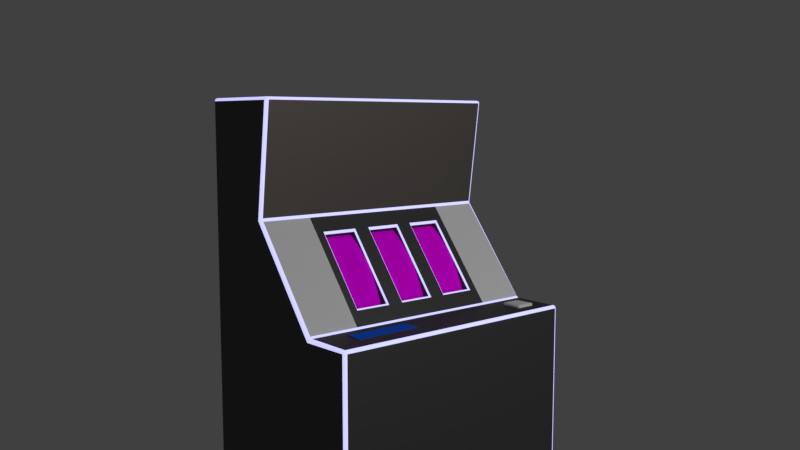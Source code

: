 # Source: scene.blend  (saved by Blender 2.79.0; exported with 4.5.12 LTS)
import bpy
from mathutils import Matrix  # noqa: F401  (used for matrix-valued properties, if any)

bpy.ops.wm.read_factory_settings(use_empty=True)
scene = bpy.context.scene
scene.name = 'Scene'

# ---- collections
col_collection_1 = bpy.data.collections.new('Collection 1'); scene.collection.children.link(col_collection_1)

# ---- images (referenced by path relative to the original .blend; pixels are not part of the script)
import os
ASSET_DIR = os.environ.get("B2B_ASSET_DIR", "")  # directory of the original .blend (textures are referenced by path, not embedded)
HERE = os.path.dirname(os.path.abspath(__file__))  # packed textures are extracted next to this script under _unpacked/

def load_image(name, relpath, width, height, colorspace="sRGB"):
    """Load a texture the original file referenced (path relative to the .blend, or extracted next to this script)."""
    p = next((c for c in (os.path.join(HERE, relpath), os.path.join(ASSET_DIR, relpath)) if relpath and os.path.exists(c)), "")
    if p:
        img = bpy.data.images.load(p, check_existing=True)
        img.name = name
    else:  # same state as the original file: an image datablock whose file is absent (Cycles renders it pink)
        img = bpy.data.images.new(name, width, height)
        img.source = "FILE"
        img.filepath = "//" + (relpath or name)
    img.colorspace_settings.name = colorspace
    return img
img_reelbaked = load_image('reelBaked', '', 1024, 1024, 'sRGB')

# ---- materials (node trees are filled in below, after node groups)
mat_payoutsmaterial = bpy.data.materials.new('PayoutsMaterial')
mat_payoutsmaterial.alpha_threshold = 0.0
mat_payoutsmaterial.roughness = 0.5
mat_bodymaterial = bpy.data.materials.new('BodyMaterial')
mat_bodymaterial.alpha_threshold = 0.0
mat_bodymaterial.roughness = 0.5
mat_edgematerial = bpy.data.materials.new('EdgeMaterial')
mat_edgematerial.alpha_threshold = 0.0
mat_edgematerial.roughness = 0.5
mat_spinbuttonmaterial = bpy.data.materials.new('SpinButtonMaterial')
mat_spinbuttonmaterial.alpha_threshold = 0.0
mat_spinbuttonmaterial.roughness = 0.5
mat_rightbannermaterial = bpy.data.materials.new('RightBannerMaterial')
mat_rightbannermaterial.alpha_threshold = 0.0
mat_rightbannermaterial.roughness = 0.5
mat_leftbannermaterial = bpy.data.materials.new('LeftBannerMaterial')
mat_leftbannermaterial.alpha_threshold = 0.0
mat_leftbannermaterial.roughness = 0.5
mat_balance = bpy.data.materials.new('Balance')
mat_balance.alpha_threshold = 0.0
mat_balance.roughness = 0.5
mat_reelmaterial = bpy.data.materials.new('ReelMaterial')
mat_reelmaterial.alpha_threshold = 0.0
mat_reelmaterial.roughness = 0.5

# ---- material node trees
mat_payoutsmaterial.use_nodes = True; mat_payoutsmaterial.node_tree.nodes.clear()
_N = mat_payoutsmaterial.node_tree.nodes; _L = mat_payoutsmaterial.node_tree.links
n0 = _N.new('ShaderNodeOutputMaterial'); n0.name = 'Material Output'; n0.location = (300, 300)
n1 = _N.new('ShaderNodeMixShader'); n1.name = 'Mix Shader'; n1.location = (10, 300)
n2 = _N.new('ShaderNodeBsdfDiffuse'); n2.name = 'Diffuse BSDF'; n2.location = (-190, 200)
n2.inputs[0].default_value = (0.074, 0.074, 0.074, 1.0)
n3 = _N.new('ShaderNodeBsdfAnisotropic'); n3.name = 'Glossy BSDF'; n3.location = (-180, 100)
n3.distribution = 'GGX'
n3.inputs[0].default_value = (0.2791, 0.2398, 0.1991, 1.0)
n3.inputs[1].default_value = 0.6252
_L.new(n1.outputs[0], n0.inputs[0])
_L.new(n2.outputs[0], n1.inputs[1])
_L.new(n3.outputs[0], n1.inputs[2])
n0.is_active_output = True
mat_bodymaterial.use_nodes = True; mat_bodymaterial.node_tree.nodes.clear()
_N = mat_bodymaterial.node_tree.nodes; _L = mat_bodymaterial.node_tree.links
n0 = _N.new('ShaderNodeOutputMaterial'); n0.name = 'Material Output'; n0.location = (300, 300)
n1 = _N.new('ShaderNodeMixShader'); n1.name = 'Mix Shader'; n1.location = (10, 300)
n2 = _N.new('ShaderNodeBsdfDiffuse'); n2.name = 'Diffuse BSDF'; n2.location = (-190, 200)
n2.inputs[0].default_value = (0.06484, 0.06484, 0.06484, 1.0)
n3 = _N.new('ShaderNodeBsdfAnisotropic'); n3.name = 'Glossy BSDF'; n3.location = (-190, 100)
n3.distribution = 'GGX'
n3.inputs[0].default_value = (0.1772, 0.1772, 0.1772, 1.0)
n3.inputs[1].default_value = 0.4472
_L.new(n1.outputs[0], n0.inputs[0])
_L.new(n2.outputs[0], n1.inputs[1])
_L.new(n3.outputs[0], n1.inputs[2])
n0.is_active_output = True
mat_edgematerial.use_nodes = True; mat_edgematerial.node_tree.nodes.clear()
_N = mat_edgematerial.node_tree.nodes; _L = mat_edgematerial.node_tree.links
n0 = _N.new('ShaderNodeOutputMaterial'); n0.name = 'Material Output'; n0.location = (300, 300)
n1 = _N.new('ShaderNodeMixShader'); n1.name = 'Mix Shader'; n1.location = (10, 300)
n2 = _N.new('ShaderNodeBsdfDiffuse'); n2.name = 'Diffuse BSDF'; n2.location = (-190, 200)
n3 = _N.new('ShaderNodeEmission'); n3.name = 'Emission'; n3.location = (-180, 100)
n3.inputs[0].default_value = (0.4059, 0.4035, 0.8, 1.0)
n3.inputs[1].default_value = 3.0
_L.new(n1.outputs[0], n0.inputs[0])
_L.new(n2.outputs[0], n1.inputs[1])
_L.new(n3.outputs[0], n1.inputs[2])
n0.is_active_output = True
mat_spinbuttonmaterial.use_nodes = True; mat_spinbuttonmaterial.node_tree.nodes.clear()
_N = mat_spinbuttonmaterial.node_tree.nodes; _L = mat_spinbuttonmaterial.node_tree.links
n0 = _N.new('ShaderNodeOutputMaterial'); n0.name = 'Material Output'; n0.location = (300, 300)
n1 = _N.new('ShaderNodeBsdfDiffuse'); n1.name = 'Diffuse BSDF'; n1.location = (10, 300)
_L.new(n1.outputs[0], n0.inputs[0])
n0.is_active_output = True
mat_rightbannermaterial.use_nodes = True; mat_rightbannermaterial.node_tree.nodes.clear()
_N = mat_rightbannermaterial.node_tree.nodes; _L = mat_rightbannermaterial.node_tree.links
n0 = _N.new('ShaderNodeOutputMaterial'); n0.name = 'Material Output'; n0.location = (300, 300)
n1 = _N.new('ShaderNodeBsdfDiffuse'); n1.name = 'Diffuse BSDF'; n1.location = (10, 300)
_L.new(n1.outputs[0], n0.inputs[0])
n0.is_active_output = True
mat_leftbannermaterial.use_nodes = True; mat_leftbannermaterial.node_tree.nodes.clear()
_N = mat_leftbannermaterial.node_tree.nodes; _L = mat_leftbannermaterial.node_tree.links
n0 = _N.new('ShaderNodeOutputMaterial'); n0.name = 'Material Output'; n0.location = (300, 300)
n1 = _N.new('ShaderNodeBsdfDiffuse'); n1.name = 'Diffuse BSDF'; n1.location = (10, 300)
_L.new(n1.outputs[0], n0.inputs[0])
n0.is_active_output = True
mat_balance.use_nodes = True; mat_balance.node_tree.nodes.clear()
_N = mat_balance.node_tree.nodes; _L = mat_balance.node_tree.links
n0 = _N.new('ShaderNodeOutputMaterial'); n0.name = 'Material Output'; n0.location = (300, 300)
n1 = _N.new('ShaderNodeBsdfDiffuse'); n1.name = 'Diffuse BSDF'; n1.location = (10, 300)
n1.inputs[0].default_value = (0.01539, 0.1259, 0.8, 1.0)
_L.new(n1.outputs[0], n0.inputs[0])
n0.is_active_output = True
mat_reelmaterial.use_nodes = True; mat_reelmaterial.node_tree.nodes.clear()
_N = mat_reelmaterial.node_tree.nodes; _L = mat_reelmaterial.node_tree.links
n0 = _N.new('ShaderNodeOutputMaterial'); n0.name = 'Material Output'; n0.location = (300, 300)
n1 = _N.new('ShaderNodeTexImage'); n1.name = 'Image Texture'; n1.location = (-16, 619)
n1.width = 140
n1.image = img_reelbaked
n2 = _N.new('ShaderNodeBsdfDiffuse'); n2.name = 'Diffuse BSDF'; n2.location = (216, 610)
n2.inputs[1].default_value = 0.3
_L.new(n2.outputs[0], n0.inputs[0])
_L.new(n1.outputs[0], n2.inputs[0])
n0.is_active_output = True

# ---- world
world_world = bpy.data.worlds.new('World'); scene.world = world_world
world_world.color = (0.05088, 0.05088, 0.05088)
world_world.use_sun_shadow = False
world_world.sun_shadow_jitter_overblur = 0.0
world_world.cycles.sampling_method = 'MANUAL'

# ---- cameras
cam_camera = bpy.data.cameras.new('Camera')
cam_camera.clip_end = 100.0
cam_camera.lens = 35.0
cam_camera.sensor_width = 32.0
cam_camera.sensor_height = 18.0
cam_camera.ortho_scale = 7.314
cam_camera.dof.focus_distance = 0.0

# ---- lights
light_lamp = bpy.data.lights.new('Lamp', 'POINT')
light_lamp.transmission_factor = 0.0
light_lamp.cutoff_distance = 30.0
light_lamp.energy = 600.0
light_lamp.shadow_buffer_clip_start = 1.001
light_lamp.shadow_soft_size = 1.0
light_lamp.shadow_maximum_resolution = 0.006
light_lamp.use_absolute_resolution = True

# ---- meshes
me_body = bpy.data.meshes.new('Body')
me_body.from_pydata([(-0.08686, 1.0, -2.589), (-0.08686, -1.0, -2.589), (0.8398, 0.532, -0.9318), (0.4883, 0.532, -0.4638), (0.4883, 0.268, -0.4638), (0.8398, 0.268, -0.9318), (0.8398, 0.132, -0.9318), (0.4883, 0.132, -0.4638), (0.4883, -0.132, -0.4638), (0.8398, -0.132, -0.9318), (0.8398, -0.268, -0.9318), (0.4883, -0.268, -0.4638), (0.4883, -0.532, -0.4638), (0.8398, -0.532, -0.9318), (0.8982, 0.532, -0.888), (0.92, 0.5397, -0.8928), (0.9052, 0.533, -0.8855), (0.9131, 0.5358, -0.8874), (0.5472, 0.5397, -0.3982), (0.5467, 0.532, -0.42), (0.5513, 0.5358, -0.4058), (0.551, 0.533, -0.4139), (0.5479, 0.2603, -0.3977), (0.5467, 0.268, -0.42), (0.5513, 0.2642, -0.4058), (0.551, 0.267, -0.4139), (0.9197, 0.2603, -0.8931), (0.8982, 0.268, -0.888), (0.9131, 0.2642, -0.8874), (0.9052, 0.267, -0.8855), (0.8982, 0.132, -0.888), (0.9197, 0.1397, -0.8931), (0.9052, 0.133, -0.8855), (0.9131, 0.1358, -0.8874), (0.5477, 0.1397, -0.3979), (0.5467, 0.132, -0.42), (0.5513, 0.1358, -0.4058), (0.551, 0.133, -0.4139), (0.5477, -0.1397, -0.3979), (0.5467, -0.132, -0.42), (0.5513, -0.1358, -0.4058), (0.551, -0.133, -0.4139), (0.9197, -0.1397, -0.8931), (0.8982, -0.132, -0.888), (0.9131, -0.1358, -0.8874), (0.9052, -0.133, -0.8855), (0.8982, -0.268, -0.888), (0.9197, -0.2603, -0.8931), (0.9052, -0.267, -0.8855), (0.9131, -0.2642, -0.8874), (0.5479, -0.2603, -0.3977), (0.5467, -0.268, -0.42), (0.5513, -0.2642, -0.4058), (0.551, -0.267, -0.4139), (0.5472, -0.5397, -0.3982), (0.5467, -0.532, -0.42), (0.5513, -0.5358, -0.4058), (0.551, -0.533, -0.4139), (0.92, -0.5397, -0.8928), (0.8982, -0.532, -0.888), (0.9131, -0.5358, -0.8874), (0.9052, -0.533, -0.8855), (-0.08686, -1.0, 0.5012), (-0.08686, -0.9788, 0.5224), (-0.08686, -0.9972, 0.5118), (-0.08686, -0.9894, 0.5195), (-0.08686, 0.9788, 0.5224), (-0.08686, 1.0, 0.5012), (-0.08686, 0.9894, 0.5195), (-0.08686, 0.9972, 0.5118), (0.9929, -0.9787, -0.984), (0.9894, -1.0, -1.021), (1.014, -0.9786, -0.9949), (0.9859, -0.9891, -0.9862), (1.0, -0.9788, -0.9891), (0.9964, -0.9895, -0.9936), (1.003, -0.997, -1.011), (0.9893, -0.997, -1.004), (0.999, -0.9947, -1.002), (1.007, -0.9788, -0.9924), (1.019, -0.9892, -1.003), (1.007, -0.9895, -0.9991), (0.5667, -0.9788, 0.5026), (0.5491, -0.9788, 0.5224), (0.5451, -1.0, 0.5012), (0.5655, -0.9788, 0.5127), (0.5635, -0.9894, 0.5021), (0.5624, -0.9889, 0.5119), (0.5483, -0.9894, 0.5193), (0.5591, -0.9788, 0.52), (0.5578, -0.9889, 0.517), (0.5556, -0.9972, 0.5016), (0.5468, -0.9972, 0.5115), (0.5568, -0.9944, 0.5115), (0.5451, 1.0, 0.5012), (0.5491, 0.9788, 0.5224), (0.5667, 0.9788, 0.5026), (0.5468, 0.9972, 0.5115), (0.5556, 0.9972, 0.5016), (0.5568, 0.9944, 0.5115), (0.5591, 0.9788, 0.52), (0.5483, 0.9894, 0.5193), (0.5578, 0.9889, 0.517), (0.5635, 0.9894, 0.5021), (0.5655, 0.9788, 0.5127), (0.5624, 0.9889, 0.5119), (0.4453, -1.0, -0.2968), (0.4644, -0.9893, -0.2918), (0.4564, -0.9971, -0.2939), (1.35, -0.9789, -0.9997), (1.35, -1.0, -1.021), (1.372, -0.9788, -1.021), (1.35, -0.9892, -1.003), (1.361, -0.9788, -1.003), (1.36, -0.9889, -1.006), (1.361, -0.9972, -1.021), (1.35, -0.9971, -1.011), (1.36, -0.9944, -1.011), (1.369, -0.9788, -1.011), (1.369, -0.9894, -1.021), (1.366, -0.9889, -1.011), (1.35, 0.9789, -0.9997), (1.372, 0.9788, -1.021), (1.35, 1.0, -1.021), (1.361, 0.9788, -1.003), (1.35, 0.9892, -1.003), (1.36, 0.9889, -1.006), (1.369, 0.9894, -1.021), (1.369, 0.9788, -1.011), (1.366, 0.9889, -1.011), (1.35, 0.9971, -1.011), (1.361, 0.9972, -1.021), (1.36, 0.9944, -1.011), (1.372, -0.9788, -2.589), (1.35, -1.0, -2.589), (1.369, -0.9894, -2.589), (1.361, -0.9972, -2.589), (1.35, 1.0, -2.589), (1.372, 0.9788, -2.589), (1.361, 0.9972, -2.589), (1.369, 0.9894, -2.589), (1.014, 0.6, -0.9946), (0.9922, 0.6, -0.9845), (1.007, 0.6, -0.9925), (1.0, 0.6, -0.9892), (0.4453, 1.0, -0.2968), (0.4564, 0.9971, -0.2939), (1.014, 0.9786, -0.9949), (0.9894, 1.0, -1.021), (0.9929, 0.9787, -0.984), (1.019, 0.9892, -1.003), (1.007, 0.9788, -0.9923), (1.007, 0.9895, -0.9991), (0.9893, 0.997, -1.004), (1.003, 0.997, -1.011), (0.999, 0.9947, -1.002), (1.0, 0.9788, -0.9891), (0.9859, 0.9891, -0.9862), (0.9964, 0.9895, -0.9936), (1.014, -0.6, -0.9947), (0.9923, -0.6, -0.9846), (1.007, -0.6, -0.9927), (1.0, -0.6, -0.9894), (1.014, -0.2, -0.9945), (0.9928, -0.2, -0.9841), (1.007, -0.2, -0.9924), (1.0, -0.2, -0.9891), (0.9928, 0.2, -0.9841), (0.4689, 0.6, -0.279), (0.4718, 0.6, -0.3015), (0.4689, 0.2, -0.279), (0.4742, 0.2, -0.301), (0.4689, -0.6, -0.279), (0.4718, -0.6, -0.3015), (0.4689, -0.2, -0.279), (0.4742, -0.2, -0.301), (0.4742, -0.9789, -0.3009), (0.469, -0.9788, -0.279), (0.469, 0.9788, -0.279), (0.4742, 0.9789, -0.3009), (0.4644, 0.9893, -0.2918), (1.249, 0.8418, -0.9783), (1.249, 0.8563, -0.9927), (1.264, 0.8418, -0.9927), (1.249, 0.849, -0.9803), (1.256, 0.8419, -0.9803), (1.257, 0.8491, -0.9817), (1.256, 0.8543, -0.9927), (1.249, 0.8543, -0.9856), (1.257, 0.8529, -0.9855), (1.262, 0.8419, -0.9856), (1.262, 0.849, -0.9927), (1.26, 0.8491, -0.9855), (1.264, 0.8419, -1.009), (1.249, 0.8564, -1.009), (1.262, 0.8491, -1.009), (1.257, 0.8544, -1.009), (1.249, 0.712, -0.9783), (1.264, 0.712, -0.9927), (1.249, 0.6975, -0.9927), (1.256, 0.712, -0.9803), (1.249, 0.7048, -0.9803), (1.257, 0.7048, -0.9817), (1.262, 0.7048, -0.9927), (1.262, 0.712, -0.9856), (1.26, 0.7048, -0.9855), (1.249, 0.6996, -0.9856), (1.256, 0.6996, -0.9927), (1.257, 0.701, -0.9855), (1.249, 0.6974, -1.009), (1.264, 0.712, -1.009), (1.257, 0.6994, -1.009), (1.262, 0.7047, -1.009), (1.119, 0.8418, -0.9783), (1.105, 0.8418, -0.9927), (1.119, 0.8563, -0.9927), (1.112, 0.8419, -0.9803), (1.119, 0.849, -0.9803), (1.112, 0.8491, -0.9817), (1.107, 0.849, -0.9927), (1.107, 0.8419, -0.9856), (1.108, 0.8491, -0.9855), (1.119, 0.8543, -0.9856), (1.112, 0.8543, -0.9927), (1.112, 0.8529, -0.9855), (1.119, 0.8564, -1.009), (1.105, 0.8419, -1.009), (1.112, 0.8544, -1.009), (1.107, 0.8491, -1.009), (1.119, 0.712, -0.9783), (1.119, 0.6975, -0.9927), (1.105, 0.712, -0.9927), (1.119, 0.7048, -0.9803), (1.112, 0.712, -0.9803), (1.112, 0.7048, -0.9817), (1.112, 0.6996, -0.9927), (1.119, 0.6996, -0.9856), (1.112, 0.701, -0.9855), (1.107, 0.712, -0.9856), (1.107, 0.7048, -0.9927), (1.108, 0.7048, -0.9855), (1.105, 0.712, -1.009), (1.119, 0.6974, -1.009), (1.107, 0.7047, -1.009), (1.112, 0.6994, -1.009), (1.097, -0.7621, -0.99), (1.097, -0.7621, -0.998), (1.097, -0.2681, -0.99), (1.097, -0.2681, -0.998), (1.221, -0.7621, -0.9958), (1.221, -0.7621, -1.001), (1.221, -0.2681, -0.9958), (1.221, -0.2681, -1.001)], [], [(96, 82, 177, 172, 174, 170, 168, 178), (71, 106, 84, 62, 1, 134, 110), (149, 179, 169, 142), (50, 175, 173, 54), (121, 147, 141, 163, 159, 72, 109), (22, 18, 169, 171), (54, 173, 160, 58), (67, 94, 145, 148, 123, 137, 0), (14, 2, 5, 27), (27, 5, 4, 23), (35, 7, 6, 30), (95, 66, 63, 83), (30, 6, 9, 43), (43, 9, 8, 39), (51, 11, 10, 46), (144, 142, 167, 164, 166), (46, 10, 13, 59), (59, 13, 12, 55), (2, 3, 4, 5), (171, 175, 38, 34), (23, 4, 3, 19), (6, 7, 8, 9), (39, 8, 7, 35), (10, 11, 12, 13), (122, 111, 133, 138), (55, 12, 11, 51), (19, 14, 16, 21), (21, 16, 17, 20), (20, 17, 15, 18), (23, 19, 21, 25), (25, 21, 20, 24), (24, 20, 18, 22), (27, 23, 25, 29), (29, 25, 24, 28), (28, 24, 22, 26), (14, 27, 29, 16), (16, 29, 28, 17), (17, 28, 26, 15), (35, 30, 32, 37), (37, 32, 33, 36), (36, 33, 31, 34), (39, 35, 37, 41), (41, 37, 36, 40), (40, 36, 34, 38), (43, 39, 41, 45), (45, 41, 40, 44), (44, 40, 38, 42), (30, 43, 45, 32), (32, 45, 44, 33), (33, 44, 42, 31), (51, 46, 48, 53), (53, 48, 49, 52), (52, 49, 47, 50), (55, 51, 53, 57), (57, 53, 52, 56), (56, 52, 50, 54), (59, 55, 57, 61), (61, 57, 56, 60), (60, 56, 54, 58), (46, 59, 61, 48), (48, 61, 60, 49), (49, 60, 58, 47), (19, 3, 2, 14), (167, 142, 15, 26, 31, 42, 47, 58, 160, 164), (34, 31, 26, 22, 171), (50, 47, 42, 38, 175), (86, 107, 177, 82), (160, 173, 176, 70), (70, 73, 75, 74), (73, 77, 78, 75), (71, 76, 78, 77), (76, 80, 81, 78), (72, 79, 81, 80), (79, 74, 75, 81), (75, 78, 81), (82, 85, 87, 86), (85, 89, 90, 87), (83, 88, 90, 89), (88, 92, 93, 90), (84, 91, 93, 92), (91, 86, 87, 93), (87, 90, 93), (94, 97, 99, 98), (97, 101, 102, 99), (95, 100, 102, 101), (100, 104, 105, 102), (96, 103, 105, 104), (103, 98, 99, 105), (99, 102, 105), (109, 112, 114, 113), (112, 116, 117, 114), (110, 115, 117, 116), (115, 119, 120, 117), (111, 118, 120, 119), (118, 113, 114, 120), (114, 117, 120), (121, 124, 126, 125), (124, 128, 129, 126), (122, 127, 129, 128), (127, 131, 132, 129), (123, 130, 132, 131), (130, 125, 126, 132), (126, 129, 132), (147, 150, 152, 151), (150, 154, 155, 152), (148, 153, 155, 154), (153, 157, 158, 155), (149, 156, 158, 157), (156, 151, 152, 158), (152, 155, 158), (66, 95, 101, 68), (68, 101, 97, 69), (69, 97, 94, 67), (95, 83, 89, 100), (100, 89, 85, 104), (104, 85, 82, 96), (106, 71, 77, 108), (108, 77, 73, 107), (96, 178, 180, 103), (83, 63, 65, 88), (88, 65, 64, 92), (92, 64, 62, 84), (84, 106, 108, 91), (91, 108, 107, 86), (107, 73, 70, 176), (111, 122, 128, 118), (118, 128, 124, 113), (113, 124, 121, 109), (133, 111, 119, 135), (135, 119, 115, 136), (136, 115, 110, 134), (122, 138, 140, 127), (127, 140, 139, 131), (131, 139, 137, 123), (109, 72, 80, 112), (112, 80, 76, 116), (116, 76, 71, 110), (180, 179, 149, 157), (103, 180, 146, 98), (98, 146, 145, 94), (123, 148, 154, 130), (130, 154, 150, 125), (125, 150, 147, 121), (72, 159, 161, 79), (79, 161, 162, 74), (74, 162, 160, 70), (159, 163, 165, 161), (161, 165, 166, 162), (162, 166, 164, 160), (180, 157, 153, 146), (146, 153, 148, 145), (141, 147, 151, 143), (143, 151, 156, 144), (144, 156, 149, 142), (143, 144, 166, 165), (141, 143, 165, 163), (142, 169, 18, 15), (177, 107, 180, 178, 168, 170, 174, 172), (107, 176, 173, 175, 171, 169, 179, 180), (215, 182, 194, 225), (231, 214, 226, 241), (199, 230, 242, 209), (183, 198, 210, 193), (181, 185, 186, 184), (184, 186, 189, 188), (182, 188, 189, 187), (187, 189, 192, 191), (183, 191, 192, 190), (190, 192, 186, 185), (186, 192, 189), (197, 201, 202, 200), (200, 202, 205, 204), (198, 204, 205, 203), (203, 205, 208, 207), (199, 207, 208, 206), (206, 208, 202, 201), (202, 208, 205), (213, 217, 218, 216), (216, 218, 221, 220), (214, 220, 221, 219), (219, 221, 224, 223), (215, 223, 224, 222), (222, 224, 218, 217), (218, 224, 221), (229, 233, 234, 232), (232, 234, 237, 236), (230, 236, 237, 235), (235, 237, 240, 239), (231, 239, 240, 238), (238, 240, 234, 233), (234, 240, 237), (197, 200, 185, 181), (200, 204, 190, 185), (204, 198, 183, 190), (182, 187, 196, 194), (187, 191, 195, 196), (191, 183, 193, 195), (209, 211, 207, 199), (211, 212, 203, 207), (212, 210, 198, 203), (229, 232, 201, 197), (232, 236, 206, 201), (236, 230, 199, 206), (241, 243, 239, 231), (243, 244, 235, 239), (244, 242, 230, 235), (213, 216, 233, 229), (216, 220, 238, 233), (220, 214, 231, 238), (225, 227, 223, 215), (227, 228, 219, 223), (228, 226, 214, 219), (181, 184, 217, 213), (184, 188, 222, 217), (188, 182, 215, 222), (197, 181, 213, 229), (245, 247, 248, 246), (247, 251, 252, 248), (251, 249, 250, 252), (249, 245, 246, 250), (247, 245, 249, 251)])
me_body.polygons.foreach_set('use_smooth', [0, 0, 0, 0, 0, 0, 0, 0, 0, 0, 0, 0, 0, 0, 0, 1, 0, 0, 0, 0, 0, 0, 0, 0, 0, 0, 1, 1, 1, 1, 1, 1, 1, 1, 1, 1, 1, 1, 1, 1, 1, 1, 1, 1, 1, 1, 1, 1, 1, 1, 1, 1, 1, 1, 1, 1, 1, 1, 1, 1, 1, 1, 0, 0, 0, 0, 1, 0, 1, 1, 1, 1, 1, 1, 1, 1, 1, 1, 1, 1, 1, 1, 1, 1, 1, 1, 1, 1, 1, 1, 1, 1, 1, 1, 1, 1, 1, 1, 1, 1, 1, 1, 1, 1, 1, 1, 1, 1, 1, 1, 1, 1, 1, 1, 1, 1, 1, 1, 1, 1, 1, 1, 1, 1, 1, 1, 1, 1, 1, 1, 1, 1, 1, 1, 1, 1, 1, 1, 1, 1, 1, 1, 1, 1, 1, 1, 1, 1, 1, 1, 1, 1, 1, 1, 1, 1, 0, 1, 1, 0, 0, 0, 0, 1, 1, 1, 1, 1, 1, 1, 1, 1, 1, 1, 1, 1, 1, 1, 1, 1, 1, 1, 1, 1, 1, 1, 1, 1, 1, 1, 1, 1, 1, 1, 1, 1, 1, 1, 1, 1, 1, 1, 1, 1, 1, 1, 1, 1, 1, 1, 1, 1, 1, 1, 1, 0, 0, 0, 0, 0, 0])
me_body.polygons.foreach_set('material_index', [0, 1, 4, 1, 1, 1, 1, 1, 1, 1, 1, 1, 1, 1, 1, 2, 1, 1, 1, 1, 1, 1, 1, 1, 1, 1, 2, 2, 2, 2, 2, 2, 2, 2, 2, 2, 2, 2, 2, 2, 2, 2, 2, 2, 2, 2, 2, 2, 2, 2, 2, 2, 2, 2, 2, 2, 2, 2, 2, 2, 2, 2, 1, 1, 1, 1, 2, 5, 2, 2, 2, 2, 2, 2, 2, 2, 2, 2, 2, 2, 2, 2, 2, 2, 2, 2, 2, 2, 2, 2, 2, 2, 2, 2, 2, 2, 2, 2, 2, 2, 2, 2, 2, 2, 2, 2, 2, 2, 2, 2, 2, 2, 2, 2, 2, 2, 2, 2, 2, 2, 2, 2, 2, 2, 2, 2, 2, 2, 2, 2, 2, 2, 2, 2, 2, 2, 2, 2, 2, 2, 2, 2, 2, 2, 2, 2, 2, 2, 2, 2, 2, 2, 2, 2, 2, 2, 1, 2, 2, 3, 3, 3, 3, 3, 3, 3, 3, 3, 3, 3, 3, 3, 3, 3, 3, 3, 3, 3, 3, 3, 3, 3, 3, 3, 3, 3, 3, 3, 3, 3, 3, 3, 3, 3, 3, 3, 3, 3, 3, 3, 3, 3, 3, 3, 3, 3, 3, 3, 3, 3, 3, 3, 3, 3, 3, 3, 6, 6, 6, 6, 6])
_k = set([(15, 17), (15, 18), (15, 26), (15, 142), (18, 20), (18, 22), (18, 169), (22, 24), (22, 26), (22, 171), (26, 28), (26, 31), (31, 33), (31, 34), (31, 42), (34, 36), (34, 38), (34, 171), (38, 40), (38, 42), (38, 175), (42, 44), (42, 47), (47, 49), (47, 50), (47, 58), (50, 52), (50, 54), (50, 175), (54, 56), (54, 58), (54, 173), (58, 60), (58, 160), (70, 73), (70, 74), (70, 160), (70, 176), (107, 176), (142, 144), (142, 149), (142, 167), (142, 169), (149, 156), (149, 157), (149, 179), (160, 162), (160, 164), (160, 173), (164, 166), (164, 167), (169, 171), (169, 179), (171, 175), (173, 175), (173, 176), (179, 180)])
me_body.attributes.new('sharp_edge', 'BOOLEAN', 'EDGE').data.foreach_set('value', [ (min(e.vertices), max(e.vertices)) in _k for e in me_body.edges])
_uv = me_body.uv_layers.new(name='UVMap')
_uv.uv.foreach_set('vector', [1.0, 1.0, 0.0, 1.0, 0.0, 0.0, 0.1935, 0.0, 0.3978, 0.0, 0.6022, 0.0, 0.8065, 0.0, 1.0, 0.0, 0.09053, 0.93, 0.9392, 0.5319, 0.0188, 0.991, 0.0, 1.0, 0.0, 1.0, 0.9911, 1.0, 0.9614, 0.04867, 1.0, 0.0, 1.0, 0.999, 0.0, 1.0, 7.112e-05, 6.247e-06, 0.0, 0.0, 0.9102, -0.01519, 0.9167, 1.014, 0.0, 1.0, 0.9444, 0.01025, 0.09058, 0.03291, 0.1086, 0.8598, 0.975, 0.9076, 0.9486, 0.9085, 0.1228, 0.9093, 0.9523, 0.05675, 0.0, 0.0, 1.0, 0.0, 1.014, 0.9167, -0.01519, 0.9102, 0.0, 0.0, 0.9977, 0.01197, 1.0, 0.9622, 0.0, 1.0, 0.006818, 0.0, 0.5045, 0.968, 0.9591, 0.02634, 0.0356, 0.001728, 0.01142, 0.0002091, 1.0, 0.0, 1.0, 0.0, 0.0, 0.0, 1.0, 0.0, 1.0, 1.0, 0.0, 1.0, 0.0, 0.0, 1.0, 0.0, 1.0, 1.0, 0.0, 1.0, 0.0, 0.0, 1.0, 0.0, 1.0, 1.0, 0.0, 1.0, 0.01275, 0.01061, 1.0, 0.01061, 1.0, 0.9894, 0.01275, 0.9894, 0.0, 0.0, 1.0, 0.0, 1.0, 1.0, 0.0, 1.0, 0.0, 0.0, 1.0, 0.0, 1.0, 1.0, 0.0, 1.0, 0.0, 0.0, 1.0, 0.0, 1.0, 1.0, 0.0, 1.0, 0.01604, 1.0, -0.03823, 0.2502, 0.9453, 0.282, 0.9962, 0.9691, 0.9981, 0.9838, 0.0, 0.0, 1.0, 0.0, 1.0, 1.0, 0.0, 1.0, 0.0, 0.0, 1.0, 0.0, 1.0, 1.0, 0.0, 1.0, 0.0, 0.0, 1.0, 0.0, 1.0, 1.0, 0.0, 1.0, -0.01519, 0.08978, 1.015, 0.08978, 1.0, 1.0, 0.0, 1.0, 0.0, 0.0, 1.0, 0.0, 1.0, 1.0, 0.0, 1.0, 0.0, 0.0, 1.0, 0.0, 1.0, 1.0, 0.0, 1.0, 0.0, 0.0, 1.0, 0.0, 1.0, 1.0, 0.0, 1.0, 0.0, 0.0, 1.0, 0.0, 1.0, 1.0, 0.0, 1.0, 0.01061, 0.01335, 0.9894, 0.01335, 0.9894, 1.0, 0.01061, 1.0, 0.0, 0.0, 1.0, 0.0, 1.0, 1.0, 0.0, 1.0, 0.0, 0.0, 1.0, 0.0, 1.0, 1.0, 0.0, 1.0, 0.0, 0.0, 1.0, 0.0, 1.0, 1.0, 0.0, 1.0, 0.0, 0.0, 1.0, 0.0, 1.0, 1.0, 0.0, 1.0, 0.0, 0.0, 1.0, 0.0, 1.0, 1.0, 0.0, 1.0, 0.0, 0.0, 1.0, 0.0, 1.0, 1.0, 0.0, 1.0, 0.0, 0.0, 1.0, 0.0, 1.0, 1.0, 0.0, 1.0, 0.0, 0.0, 1.0, 0.0, 1.0, 1.0, 0.0, 1.0, 0.0, 0.0, 1.0, 0.0, 1.0, 1.0, 0.0, 1.0, 0.0, 0.0, 1.0, 0.0, 1.0, 1.0, 0.0, 1.0, 0.0, 0.0, 1.0, 0.0, 1.0, 1.0, 0.0, 1.0, 0.0, 0.0, 1.0, 0.0, 1.0, 1.0, 0.0, 1.0, 0.0, 0.0, 1.0, 0.0, 1.0, 1.0, 0.0, 1.0, 0.0, 0.0, 1.0, 0.0, 1.0, 1.0, 0.0, 1.0, 0.0, 0.0, 1.0, 0.0, 1.0, 1.0, 0.0, 1.0, 0.0, 0.0, 1.0, 0.0, 1.0, 1.0, 0.0, 1.0, 0.0, 0.0, 1.0, 0.0, 1.0, 1.0, 0.0, 1.0, 0.0, 0.0, 1.0, 0.0, 1.0, 1.0, 0.0, 1.0, 0.0, 0.0, 1.0, 0.0, 1.0, 1.0, 0.0, 1.0, 0.0, 0.0, 1.0, 0.0, 1.0, 1.0, 0.0, 1.0, 0.0, 0.0, 1.0, 0.0, 1.0, 1.0, 0.0, 1.0, 0.0, 0.0, 1.0, 0.0, 1.0, 1.0, 0.0, 1.0, 0.0, 0.0, 1.0, 0.0, 1.0, 1.0, 0.0, 1.0, 0.0, 0.0, 1.0, 0.0, 1.0, 1.0, 0.0, 1.0, 0.0, 0.0, 1.0, 0.0, 1.0, 1.0, 0.0, 1.0, 0.0, 0.0, 1.0, 0.0, 1.0, 1.0, 0.0, 1.0, 0.0, 0.0, 1.0, 0.0, 1.0, 1.0, 0.0, 1.0, 0.0, 0.0, 1.0, 0.0, 1.0, 1.0, 0.0, 1.0, 0.0, 0.0, 1.0, 0.0, 1.0, 1.0, 0.0, 1.0, 0.0, 0.0, 1.0, 0.0, 1.0, 1.0, 0.0, 1.0, 0.0, 0.0, 1.0, 0.0, 1.0, 1.0, 0.0, 1.0, 0.0, 0.0, 1.0, 0.0, 1.0, 1.0, 0.0, 1.0, 0.0, 0.0, 1.0, 0.0, 1.0, 1.0, 0.0, 1.0, 0.0, 0.0, 1.0, 0.0, 1.0, 1.0, 0.0, 1.0, 0.0, 0.0, 1.0, 0.0, 1.0, 1.0, 0.0, 1.0, 0.0, 0.0, 1.0, 0.0, 1.0, 1.0, 0.0, 1.0, 0.0, 0.0, 1.0, 0.0, 1.0, 1.0, 0.0, 1.0, 0.0, 0.0, 1.0, 0.0, 1.0, 1.0, 0.0, 1.0, 0.9453, 0.282, -0.03823, 0.2502, 0.0, 1.0, 1.0, 1.0, 1.0, 1.0, 1.0, 1.0, 1.0, 1.0, 1.0, 1.0, 1.001, 1.001, 0.9962, 0.9691, 0.0, 1.0, 1.0, 1.0, 0.0, 1.0, 1.0, 1.0, 0.0427, 1.0, 0.0, 1.0, 1.0, 1.0, 0.0, 1.0, 1.0, 1.0, 0.9573, 0.0854, 0.8542, 0.844, 0.9962, 0.4895, 0.9901, 0.4867, 0.8516, 0.8444, 1.0, 0.0, 1.0, 1.0, 0.0, 0.9989, 7.112e-05, 0.0001148, 0.03785, 0.947, 0.02203, 0.9729, 0.008123, 0.9733, 0.01603, 0.947, 0.02203, 0.9729, 0.003873, 1.0, 0.0, 1.0, 0.008123, 0.9733, 0.09053, 0.93, 0.0482, 0.9582, 0.008442, 0.9934, 0.03393, 0.9771, 0.0482, 0.9582, 0.06917, 0.9472, 0.03961, 0.9805, 0.008442, 0.9934, 0.1228, 0.9093, 0.07809, 0.9615, 0.03961, 0.9805, 0.06917, 0.9472, 0.07809, 0.9615, 0.05303, 1.0, 0.02668, 1.0, 0.03961, 0.9805, 0.008123, 0.9733, 0.0, 0.9876, 0.0, 0.9733, 0.8516, 0.8444, 0.8505, 0.8494, 0.8527, 0.8484, 0.8542, 0.844, 0.8505, 0.8494, 0.8498, 0.8551, 0.8516, 0.8544, 0.8527, 0.8484, 0.01275, 0.9894, 0.01327, 0.9947, 0.007199, 0.9945, 0.006416, 0.9894, 0.01327, 0.9947, 0.01421, 1.0, 0.007862, 1.0, 0.007199, 0.9945, 0.0188, 0.991, 0.02077, 0.9899, 0.009709, 0.9954, 0.008576, 0.996, 0.02077, 0.9899, 0.02541, 0.9873, 0.01378, 0.9931, 0.009709, 0.9954, 0.8527, 0.8484, 0.8516, 0.8544, 0.8558, 0.8482, 0.5045, 0.968, 0.4989, 0.9784, 0.5023, 0.9835, 0.5082, 0.9726, 0.4989, 0.9784, 0.4934, 0.9867, 0.4964, 0.9928, 0.5023, 0.9835, 0.01275, 0.01061, 0.006416, 0.01061, 0.007199, 0.005534, 0.01327, 0.00531, 0.006416, 0.01061, 0.0, 0.01061, 0.0, 0.005534, 0.007199, 0.005534, 0.4949, 0.9922, 0.4928, 0.9937, 0.497, 0.9957, 0.4993, 0.9949, 0.4928, 0.9937, 0.4904, 0.996, 0.4947, 0.9978, 0.497, 0.9957, 0.5023, 0.9835, 0.4964, 0.9928, 0.5069, 0.9862, 0.9523, 0.05675, 0.9489, 0.05687, 0.9749, 0.02961, 0.9775, 0.02836, 0.9489, 0.05687, 0.9548, 0.0497, 0.9797, 0.02558, 0.9749, 0.02961, 0.9614, 0.04867, 0.9834, 0.02784, 0.9797, 0.02558, 0.9548, 0.0497, 0.9834, 0.02784, 0.9947, 0.01335, 0.9945, 0.006965, 0.9797, 0.02558, 0.9894, 0.01335, 0.9894, 0.006683, 0.9945, 0.006965, 0.9947, 0.01335, 0.9894, 0.006683, 0.9894, 0.0, 0.9945, 0.0, 0.9945, 0.006965, 0.9749, 0.02961, 0.9702, 0.02979, 1.0, 0.0, 0.9444, 0.01025, 0.9724, 0.006623, 0.971, 0.005136, 0.9439, 0.006494, 0.9724, 0.006623, 1.0, 0.0, 1.0, 0.0, 0.971, 0.005136, 0.01061, 0.01335, 0.00531, 0.01335, 0.005534, 0.006965, 0.01061, 0.006683, 0.00531, 0.01335, 0.0, 0.01335, 0.0, 0.006965, 0.005534, 0.006965, 0.01142, 0.0002091, 0.005329, 0.0001322, 0.005898, 0.0001019, 0.0121, 0.0001312, 0.005329, 0.0001322, 0.0, 0.0, 0.0, 0.0, 0.005898, 0.0001019, 0.971, 0.005136, 1.0, 0.0, 0.9702, 0.0, 0.09058, 0.03291, 0.05265, 0.0168, 0.0194, 0.02034, 0.03832, 0.04008, 0.05265, 0.0168, 0.009245, 0.0, 0.0, 0.0, 0.0194, 0.02034, 0.0356, 0.001728, 0.02019, 0.0006919, 0.003216, 0.0001533, 0.01065, 0.0006695, 0.02019, 0.0006919, 0.02203, 0.02712, 0.008123, 0.02668, 0.003216, 0.0001533, 0.03785, 0.05303, 0.01603, 0.05303, 0.008123, 0.02668, 0.02203, 0.02712, 0.01603, 0.05303, 0.03832, 0.04008, 0.0194, 0.02034, 0.008123, 0.02668, 0.0194, 0.02034, 0.0, 0.01244, 0.0, 0.02668, 1.0, 0.01061, 0.01275, 0.01061, 0.01327, 0.00531, 1.0, 0.005303, 1.0, 0.005303, 0.01327, 0.00531, 0.01421, 0.0, 1.0, 0.0, 0.003409, 0.0, 0.4989, 0.9784, 0.5045, 0.968, 0.006818, 0.0, 0.01275, 0.01061, 0.01275, 0.9894, 0.006416, 0.9894, 0.006416, 0.01061, 0.006416, 0.01061, 0.006416, 0.9894, 0.0, 0.9894, 0.0, 0.01061, 0.4993, 0.9949, 0.8505, 0.8494, 0.8516, 0.8444, 0.4949, 0.9922, 0.9392, 0.5319, 0.09053, 0.93, 0.03393, 0.9771, 0.9689, 0.5164, 0.9689, 0.5164, 0.03393, 0.9771, 0.02203, 0.989, 1.0, 0.5, 0.4949, 0.9922, 0.144, 0.8372, 0.1417, 0.8435, 0.4928, 0.9937, 0.01275, 0.9894, 1.0, 0.9894, 1.0, 0.9947, 0.01327, 0.9947, 0.01327, 0.9947, 1.0, 0.9947, 1.0, 1.0, 0.01421, 1.0, 0.008576, 0.996, 0.0, 1.0, 0.0, 1.0, 0.0188, 0.991, 0.0188, 0.991, 0.9392, 0.5319, 0.9689, 0.5164, 0.02077, 0.9899, 0.02077, 0.9899, 0.9689, 0.5164, 1.0, 0.5, 0.02541, 0.9873, 1.001, 0.9734, 0.02203, 0.9729, 0.03785, 0.947, 0.9867, 0.947, 0.9894, 0.01335, 0.01061, 0.01335, 0.01061, 0.006683, 0.9894, 0.006683, 0.9894, 0.006683, 0.01061, 0.006683, 0.01061, 0.0, 0.9894, 0.0, 0.9775, 0.02836, 0.9724, 0.006623, 0.9444, 0.01025, 0.9523, 0.05675, 0.9894, 1.0, 0.9894, 0.01335, 0.9947, 0.01335, 0.9961, 0.9982, 0.9961, 0.9982, 0.9947, 0.01335, 0.9834, 0.02784, 0.9955, 0.9995, 0.9955, 0.9995, 0.9834, 0.02784, 0.9614, 0.04867, 0.9911, 1.0, 0.01061, 0.01335, 0.01061, 1.0, 0.005303, 1.0, 0.00531, 0.01335, 0.00531, 0.01335, 0.005303, 1.0, 0.0, 1.0, 0.0, 0.01335, 0.0121, 0.0001312, 1.0, 0.0, 1.0, 0.0, 0.01142, 0.0002091, 0.9523, 0.05675, 0.1228, 0.9093, 0.06917, 0.9472, 0.9489, 0.05687, 0.9489, 0.05687, 0.06917, 0.9472, 0.0482, 0.9582, 0.9548, 0.0497, 0.9548, 0.0497, 0.0482, 0.9582, 0.09053, 0.93, 0.9614, 0.04867, 1.001, 0.02658, 0.9867, 0.05303, 0.03785, 0.05303, 0.02203, 0.02712, 0.4928, 0.9937, 0.1417, 0.8435, 0.1464, 0.8536, 0.4904, 0.996, 0.5082, 0.9726, 0.9791, 0.01357, 0.9591, 0.02634, 0.5045, 0.968, 0.01142, 0.0002091, 0.0356, 0.001728, 0.01065, 0.0006695, 0.005329, 0.0001322, 0.005329, 0.0001322, 0.01065, 0.0006695, 0.0, 0.0, 0.0, 0.0, 0.9439, 0.006494, 0.05265, 0.0168, 0.09058, 0.03291, 0.9444, 0.01025, 0.1228, 0.9093, 0.9486, 0.9085, 0.9765, 0.9616, 0.07809, 0.9615, 0.07809, 0.9615, 0.9765, 0.9616, 1.0, 1.0, 0.05303, 1.0, 0.01603, 0.947, 0.01588, 0.0, 0.03785, 0.0, 0.03785, 0.947, 0.9486, 0.9085, 0.975, 0.9076, 0.9888, 0.9609, 0.9765, 0.9616, 0.9765, 0.9616, 0.9888, 0.9609, 0.9981, 0.9838, 1.0, 1.0, 1.0, 1.0, 0.9981, 0.9838, 0.9962, 0.9691, 1.001, 1.001, 1.001, 0.02658, 0.02203, 0.02712, 0.02019, 0.0006919, 0.9791, 0.01357, 0.9791, 0.01357, 0.02019, 0.0006919, 0.0356, 0.001728, 0.9591, 0.02634, 0.1086, 0.8598, 0.09058, 0.03291, 0.03832, 0.04008, 0.04664, 0.9386, 0.04664, 0.9386, 0.03832, 0.04008, 0.01603, 0.05303, 0.01604, 1.0, 0.01604, 1.0, 0.01603, 0.05303, 0.03785, 0.05303, 0.03785, 1.0, 0.04664, 0.9386, 0.01604, 1.0, 0.9981, 0.9838, 0.9888, 0.9609, 0.1086, 0.8598, 0.04664, 0.9386, 0.9888, 0.9609, 0.975, 0.9076, 0.03785, 0.0, 0.988, 0.002274, 1.0, 1.0, 0.0, 1.0, 0.9901, 0.4867, 0.9962, 0.4895, 0.1417, 0.8435, 0.144, 0.8372, 0.01537, 0.51, 0.1582, 0.164, 0.504, 0.02073, 0.8498, 0.1644, 0.9962, 0.4895, 0.9867, 0.947, 0.9167, 1.014, 1.015, 0.08978, -0.01519, 0.9102, 0.9877, 1.0, 0.9867, 0.05303, 0.1417, 0.8435, 0.09131, 1.0, 0.9087, 1.0, 0.9087, 1.0, 0.09131, 1.0, 0.0, 0.09131, 0.0, 0.9087, 0.0, 0.9087, 0.0, 0.09131, 0.9087, 0.0, 0.09131, 0.0, 0.09131, 0.0, 0.9087, 0.0, 1.0, 0.9087, 1.0, 0.09131, 1.0, 0.09131, 1.0, 0.9087, 0.9087, 0.9087, 0.9535, 0.9087, 0.9542, 0.9542, 0.9087, 0.9535, 0.9087, 0.9535, 0.9542, 0.9542, 0.9542, 0.9784, 0.9087, 0.9865, 0.9087, 1.0, 0.9087, 0.9865, 0.9542, 0.9784, 0.9535, 0.9865, 0.9535, 0.9865, 0.9542, 0.9784, 0.9784, 0.9542, 0.9865, 0.9535, 1.0, 0.9087, 0.9865, 0.9535, 0.9784, 0.9542, 0.9865, 0.9087, 0.9865, 0.9087, 0.9784, 0.9542, 0.9542, 0.9542, 0.9535, 0.9087, 0.9542, 0.9542, 0.9784, 0.9542, 0.9542, 0.9784, 0.9087, 0.09131, 0.9087, 0.04649, 0.9542, 0.04577, 0.9535, 0.09131, 0.9535, 0.09131, 0.9542, 0.04577, 0.9784, 0.04577, 0.9865, 0.09131, 1.0, 0.09131, 0.9865, 0.09131, 0.9784, 0.04577, 0.9865, 0.04649, 0.9865, 0.04649, 0.9784, 0.04577, 0.9542, 0.02156, 0.9535, 0.01355, 0.9087, 0.0, 0.9535, 0.01355, 0.9542, 0.02156, 0.9087, 0.01355, 0.9087, 0.01355, 0.9542, 0.02156, 0.9542, 0.04577, 0.9087, 0.04649, 0.9542, 0.04577, 0.9542, 0.02156, 0.9784, 0.04577, 0.09131, 0.9087, 0.09131, 0.9535, 0.04577, 0.9542, 0.04649, 0.9087, 0.04649, 0.9087, 0.04577, 0.9542, 0.02156, 0.9542, 0.01355, 0.9087, 0.0, 0.9087, 0.01355, 0.9087, 0.02156, 0.9542, 0.01355, 0.9535, 0.01355, 0.9535, 0.02156, 0.9542, 0.04577, 0.9784, 0.04649, 0.9865, 0.09131, 1.0, 0.04649, 0.9865, 0.04577, 0.9784, 0.09131, 0.9865, 0.09131, 0.9865, 0.04577, 0.9784, 0.04577, 0.9542, 0.09131, 0.9535, 0.04577, 0.9542, 0.04577, 0.9784, 0.02156, 0.9542, 0.09131, 0.09131, 0.04649, 0.09131, 0.04577, 0.04577, 0.09131, 0.04649, 0.09131, 0.04649, 0.04577, 0.04577, 0.04577, 0.02156, 0.09131, 0.01355, 0.09131, 0.0, 0.09131, 0.01355, 0.04577, 0.02156, 0.04649, 0.01355, 0.04649, 0.01355, 0.04577, 0.02156, 0.02156, 0.04577, 0.01355, 0.04649, 0.0, 0.09131, 0.01355, 0.04649, 0.02156, 0.04577, 0.01355, 0.09131, 0.01355, 0.09131, 0.02156, 0.04577, 0.04577, 0.04577, 0.04649, 0.09131, 0.04577, 0.04577, 0.02156, 0.04577, 0.04577, 0.02156, 0.9087, 0.09131, 0.9535, 0.09131, 0.9535, 0.9087, 0.9087, 0.9087, 0.9535, 0.09131, 0.9865, 0.09131, 0.9865, 0.9087, 0.9535, 0.9087, 0.9865, 0.09131, 1.0, 0.09131, 1.0, 0.9087, 0.9865, 0.9087, 0.9087, 1.0, 0.9535, 0.9865, 0.9543, 0.9878, 0.9087, 1.0, 0.9535, 0.9865, 0.9865, 0.9535, 0.9878, 0.9543, 0.9543, 0.9878, 0.9865, 0.9535, 1.0, 0.9087, 1.0, 0.9087, 0.9878, 0.9543, 0.9087, 0.0, 0.9543, 0.01223, 0.9535, 0.01355, 0.9087, 0.0, 0.9543, 0.01223, 0.9878, 0.04566, 0.9865, 0.04649, 0.9535, 0.01355, 0.9878, 0.04566, 1.0, 0.09131, 1.0, 0.09131, 0.9865, 0.04649, 0.09131, 0.09131, 0.09131, 0.04649, 0.9087, 0.04649, 0.9087, 0.09131, 0.09131, 0.04649, 0.09131, 0.01355, 0.9087, 0.01355, 0.9087, 0.04649, 0.09131, 0.01355, 0.09131, 0.0, 0.9087, 0.0, 0.9087, 0.01355, 0.0, 0.09131, 0.01223, 0.04566, 0.01355, 0.04649, 0.0, 0.09131, 0.01223, 0.04566, 0.04566, 0.01223, 0.04649, 0.01355, 0.01355, 0.04649, 0.04566, 0.01223, 0.09131, 0.0, 0.09131, 0.0, 0.04649, 0.01355, 0.09131, 0.9087, 0.04649, 0.9087, 0.04649, 0.09131, 0.09131, 0.09131, 0.04649, 0.9087, 0.01355, 0.9087, 0.01355, 0.09131, 0.04649, 0.09131, 0.01355, 0.9087, 0.0, 0.9087, 0.0, 0.09131, 0.01355, 0.09131, 0.09131, 1.0, 0.04566, 0.9878, 0.04649, 0.9865, 0.09131, 1.0, 0.04566, 0.9878, 0.01223, 0.9543, 0.01355, 0.9535, 0.04649, 0.9865, 0.01223, 0.9543, 0.0, 0.9087, 0.0, 0.9087, 0.01355, 0.9535, 0.9087, 0.9087, 0.9087, 0.9535, 0.09131, 0.9535, 0.09131, 0.9087, 0.9087, 0.9535, 0.9087, 0.9865, 0.09131, 0.9865, 0.09131, 0.9535, 0.9087, 0.9865, 0.9087, 1.0, 0.09131, 1.0, 0.09131, 0.9865, 0.9087, 0.09131, 0.9087, 0.9087, 0.09131, 0.9087, 0.09131, 0.09131, 0.0, 1.0, 1.0, 1.0, 1.0, 1.0, 0.0, 1.0, 1.0, 1.0, 1.0, 0.0, 1.0, 0.0, 1.0, 1.0, 1.0, 0.0, 0.0, 0.0, 0.0, 0.0, 1.0, 0.0, 0.0, 0.0, 0.0, 1.0, 0.0, 1.0, 0.0, 0.0, 1.0, 1.0, 0.0, 1.0, 0.0, 0.0, 1.0, 0.0])
me_body.materials.append(mat_payoutsmaterial)
me_body.materials.append(mat_bodymaterial)
me_body.materials.append(mat_edgematerial)
me_body.materials.append(mat_spinbuttonmaterial)
me_body.materials.append(mat_rightbannermaterial)
me_body.materials.append(mat_leftbannermaterial)
me_body.materials.append(mat_balance)
me_body.use_remesh_preserve_volume = False
me_body.use_remesh_preserve_attributes = False
me_body.use_mirror_vertex_groups = False
me_body.update()
me_reel3 = bpy.data.meshes.new('Reel3')
me_reel3.from_pydata([(0.5957, 0.8032, -0.13), (0.5957, 0.8032, 0.13), (0.6344, 0.773, -0.13), (0.6344, 0.773, 0.13), (0.6716, 0.741, -0.13), (0.6716, 0.741, 0.13), (0.7071, 0.7071, -0.13), (0.7071, 0.7071, 0.13), (0.741, 0.6716, -0.13), (0.741, 0.6716, 0.13), (0.773, 0.6344, -0.13), (0.773, 0.6344, 0.13), (0.8032, 0.5957, -0.13), (0.8032, 0.5957, 0.13), (0.8315, 0.5556, -0.13), (0.8315, 0.5556, 0.13), (0.8577, 0.5141, -0.13), (0.8577, 0.5141, 0.13), (0.8819, 0.4714, -0.13), (0.8819, 0.4714, 0.13), (0.904, 0.4276, -0.13), (0.904, 0.4276, 0.13), (0.9239, 0.3827, -0.13), (0.9239, 0.3827, 0.13), (0.9415, 0.3369, -0.13), (0.9415, 0.3369, 0.13), (0.9569, 0.2903, -0.13), (0.9569, 0.2903, 0.13)], [], [(0, 1, 3, 2), (2, 3, 5, 4), (4, 5, 7, 6), (6, 7, 9, 8), (8, 9, 11, 10), (10, 11, 13, 12), (12, 13, 15, 14), (14, 15, 17, 16), (16, 17, 19, 18), (18, 19, 21, 20), (20, 21, 23, 22), (22, 23, 25, 24), (24, 25, 27, 26)])
me_reel3.polygons.foreach_set('use_smooth', [True] * 13)
_uv = me_reel3.uv_layers.new(name='UVMap')
_uv.uv.foreach_set('vector', [1.0, 1.0, 8.597e-07, 1.0, 6.877e-07, 0.9251, 1.0, 0.9251, 1.0, 0.9251, 6.877e-07, 0.9251, 6.304e-07, 0.8492, 1.0, 0.8492, 1.0, 0.8492, 6.304e-07, 0.8492, 7.451e-07, 0.7725, 1.0, 0.7725, 1.0, 0.7725, 7.451e-07, 0.7725, 4.585e-07, 0.6951, 1.0, 0.6951, 1.0, 0.6951, 4.585e-07, 0.6951, 4.012e-07, 0.6173, 1.0, 0.6173, 1.0, 0.6173, 4.012e-07, 0.6173, 6.304e-07, 0.5391, 1.0, 0.5391, 1.0, 0.5391, 6.304e-07, 0.5391, 5.158e-07, 0.4609, 1.0, 0.4609, 1.0, 0.4609, 5.158e-07, 0.4609, 5.158e-07, 0.3827, 1.0, 0.3827, 1.0, 0.3827, 5.158e-07, 0.3827, 3.439e-07, 0.3049, 1.0, 0.3049, 1.0, 0.3049, 3.439e-07, 0.3049, 2.292e-07, 0.2275, 1.0, 0.2275, 1.0, 0.2275, 2.292e-07, 0.2275, 0.0, 0.1508, 1.0, 0.1508, 1.0, 0.1508, 0.0, 0.1508, 1.719e-07, 0.07487, 1.0, 0.07487, 1.0, 0.07487, 1.719e-07, 0.07487, 5.731e-08, 1.9e-07, 1.0, 0.0])
me_reel3.materials.append(mat_reelmaterial)
me_reel3.use_remesh_preserve_volume = False
me_reel3.use_remesh_preserve_attributes = False
me_reel3.use_mirror_vertex_groups = False
me_reel3.update()
me_reel2 = bpy.data.meshes.new('Reel2')
me_reel2.from_pydata([(0.5957, 0.8032, -0.13), (0.5957, 0.8032, 0.13), (0.6344, 0.773, -0.13), (0.6344, 0.773, 0.13), (0.6716, 0.741, -0.13), (0.6716, 0.741, 0.13), (0.7071, 0.7071, -0.13), (0.7071, 0.7071, 0.13), (0.741, 0.6716, -0.13), (0.741, 0.6716, 0.13), (0.773, 0.6344, -0.13), (0.773, 0.6344, 0.13), (0.8032, 0.5957, -0.13), (0.8032, 0.5957, 0.13), (0.8315, 0.5556, -0.13), (0.8315, 0.5556, 0.13), (0.8577, 0.5141, -0.13), (0.8577, 0.5141, 0.13), (0.8819, 0.4714, -0.13), (0.8819, 0.4714, 0.13), (0.904, 0.4276, -0.13), (0.904, 0.4276, 0.13), (0.9239, 0.3827, -0.13), (0.9239, 0.3827, 0.13), (0.9415, 0.3369, -0.13), (0.9415, 0.3369, 0.13), (0.9569, 0.2903, -0.13), (0.9569, 0.2903, 0.13)], [], [(0, 1, 3, 2), (2, 3, 5, 4), (4, 5, 7, 6), (6, 7, 9, 8), (8, 9, 11, 10), (10, 11, 13, 12), (12, 13, 15, 14), (14, 15, 17, 16), (16, 17, 19, 18), (18, 19, 21, 20), (20, 21, 23, 22), (22, 23, 25, 24), (24, 25, 27, 26)])
me_reel2.polygons.foreach_set('use_smooth', [True] * 13)
_uv = me_reel2.uv_layers.new(name='UVMap')
_uv.uv.foreach_set('vector', [1.0, 1.0, 8.597e-07, 1.0, 6.877e-07, 0.9251, 1.0, 0.9251, 1.0, 0.9251, 6.877e-07, 0.9251, 6.304e-07, 0.8492, 1.0, 0.8492, 1.0, 0.8492, 6.304e-07, 0.8492, 7.451e-07, 0.7725, 1.0, 0.7725, 1.0, 0.7725, 7.451e-07, 0.7725, 4.585e-07, 0.6951, 1.0, 0.6951, 1.0, 0.6951, 4.585e-07, 0.6951, 4.012e-07, 0.6173, 1.0, 0.6173, 1.0, 0.6173, 4.012e-07, 0.6173, 6.304e-07, 0.5391, 1.0, 0.5391, 1.0, 0.5391, 6.304e-07, 0.5391, 5.158e-07, 0.4609, 1.0, 0.4609, 1.0, 0.4609, 5.158e-07, 0.4609, 5.158e-07, 0.3827, 1.0, 0.3827, 1.0, 0.3827, 5.158e-07, 0.3827, 3.439e-07, 0.3049, 1.0, 0.3049, 1.0, 0.3049, 3.439e-07, 0.3049, 2.292e-07, 0.2275, 1.0, 0.2275, 1.0, 0.2275, 2.292e-07, 0.2275, 0.0, 0.1508, 1.0, 0.1508, 1.0, 0.1508, 0.0, 0.1508, 1.719e-07, 0.07487, 1.0, 0.07487, 1.0, 0.07487, 1.719e-07, 0.07487, 5.731e-08, 1.9e-07, 1.0, 0.0])
me_reel2.materials.append(mat_reelmaterial)
me_reel2.use_remesh_preserve_volume = False
me_reel2.use_remesh_preserve_attributes = False
me_reel2.use_mirror_vertex_groups = False
me_reel2.update()
me_reel1 = bpy.data.meshes.new('Reel1')
me_reel1.from_pydata([(0.5957, 0.8032, -0.13), (0.5957, 0.8032, 0.13), (0.6344, 0.773, -0.13), (0.6344, 0.773, 0.13), (0.6716, 0.741, -0.13), (0.6716, 0.741, 0.13), (0.7071, 0.7071, -0.13), (0.7071, 0.7071, 0.13), (0.741, 0.6716, -0.13), (0.741, 0.6716, 0.13), (0.773, 0.6344, -0.13), (0.773, 0.6344, 0.13), (0.8032, 0.5957, -0.13), (0.8032, 0.5957, 0.13), (0.8315, 0.5556, -0.13), (0.8315, 0.5556, 0.13), (0.8577, 0.5141, -0.13), (0.8577, 0.5141, 0.13), (0.8819, 0.4714, -0.13), (0.8819, 0.4714, 0.13), (0.904, 0.4276, -0.13), (0.904, 0.4276, 0.13), (0.9239, 0.3827, -0.13), (0.9239, 0.3827, 0.13), (0.9415, 0.3369, -0.13), (0.9415, 0.3369, 0.13), (0.9569, 0.2903, -0.13), (0.9569, 0.2903, 0.13)], [], [(0, 1, 3, 2), (2, 3, 5, 4), (4, 5, 7, 6), (6, 7, 9, 8), (8, 9, 11, 10), (10, 11, 13, 12), (12, 13, 15, 14), (14, 15, 17, 16), (16, 17, 19, 18), (18, 19, 21, 20), (20, 21, 23, 22), (22, 23, 25, 24), (24, 25, 27, 26)])
me_reel1.polygons.foreach_set('use_smooth', [True] * 13)
_uv = me_reel1.uv_layers.new(name='UVMap')
_uv.uv.foreach_set('vector', [1.0, 1.0, 8.597e-07, 1.0, 6.877e-07, 0.9251, 1.0, 0.9251, 1.0, 0.9251, 6.877e-07, 0.9251, 6.304e-07, 0.8492, 1.0, 0.8492, 1.0, 0.8492, 6.304e-07, 0.8492, 7.451e-07, 0.7725, 1.0, 0.7725, 1.0, 0.7725, 7.451e-07, 0.7725, 4.585e-07, 0.6951, 1.0, 0.6951, 1.0, 0.6951, 4.585e-07, 0.6951, 4.012e-07, 0.6173, 1.0, 0.6173, 1.0, 0.6173, 4.012e-07, 0.6173, 6.304e-07, 0.5391, 1.0, 0.5391, 1.0, 0.5391, 6.304e-07, 0.5391, 5.158e-07, 0.4609, 1.0, 0.4609, 1.0, 0.4609, 5.158e-07, 0.4609, 5.158e-07, 0.3827, 1.0, 0.3827, 1.0, 0.3827, 5.158e-07, 0.3827, 3.439e-07, 0.3049, 1.0, 0.3049, 1.0, 0.3049, 3.439e-07, 0.3049, 2.292e-07, 0.2275, 1.0, 0.2275, 1.0, 0.2275, 2.292e-07, 0.2275, 0.0, 0.1508, 1.0, 0.1508, 1.0, 0.1508, 0.0, 0.1508, 1.719e-07, 0.07487, 1.0, 0.07487, 1.0, 0.07487, 1.719e-07, 0.07487, 5.731e-08, 1.9e-07, 1.0, 0.0])
me_reel1.materials.append(mat_reelmaterial)
me_reel1.use_remesh_preserve_volume = False
me_reel1.use_remesh_preserve_attributes = False
me_reel1.use_mirror_vertex_groups = False
me_reel1.update()

# ---- objects
ob_machine = bpy.data.objects.new('Machine', me_body)
ob_reel3 = bpy.data.objects.new('Reel3', me_reel3)
ob_reel2 = bpy.data.objects.new('Reel2', me_reel2)
ob_reel1 = bpy.data.objects.new('Reel1', me_reel1)
ob_lamp = bpy.data.objects.new('Lamp', light_lamp)
ob_camera = bpy.data.objects.new('Camera', cam_camera)

# ---- transforms, parenting, visibility, modifiers, constraints
ob_machine.location = (0.0, 0.0, 1.0)
ob_machine.lineart.crease_threshold = 0.0
ob_reel3.parent = ob_machine
ob_reel3.matrix_parent_inverse = Matrix(((1.0, 0.0, 0.0, 0.0), (0.0, 1.0, 0.0, 0.0), (0.0, 0.0, 1.0, -1.0), (0.0, 0.0, 0.0, 1.0)))
ob_reel3.location = (-0.09312, 0.4, -0.2379)
ob_reel3.rotation_euler = (1.571, 0.0, 0.0)
ob_reel3.lineart.crease_threshold = 0.0
ob_reel2.parent = ob_machine
ob_reel2.matrix_parent_inverse = Matrix(((1.0, 0.0, 0.0, 0.0), (0.0, 1.0, 0.0, 0.0), (0.0, 0.0, 1.0, -1.0), (0.0, 0.0, 0.0, 1.0)))
ob_reel2.location = (-0.09312, 0.0, -0.2379)
ob_reel2.rotation_euler = (1.571, 0.0, 0.0)
ob_reel2.lineart.crease_threshold = 0.0
ob_reel1.parent = ob_machine
ob_reel1.matrix_parent_inverse = Matrix(((1.0, 0.0, 0.0, 0.0), (0.0, 1.0, 0.0, 0.0), (0.0, 0.0, 1.0, -1.0), (0.0, 0.0, 0.0, 1.0)))
ob_reel1.location = (-0.09312, -0.4, -0.2379)
ob_reel1.rotation_euler = (1.571, 0.0, 0.0)
ob_reel1.lineart.crease_threshold = 0.0
ob_lamp.location = (7.401, 1.005, 3.285)
ob_lamp.rotation_euler = (0.6503, 0.05522, 1.866)
ob_lamp.lock_rotations_4d = False
ob_lamp.empty_display_type = 'ARROWS'
ob_lamp.color = (0.0, 0.0, 0.0, 0.0)
ob_lamp.lineart.crease_threshold = 0.0
ob_camera.location = (5.408, -4.115, 1.367)
ob_camera.rotation_euler = (1.452, -1.562e-05, 0.8486)
ob_camera.lock_rotations_4d = False
ob_camera.empty_display_type = 'ARROWS'
ob_camera.color = (0.0, 0.0, 0.0, 0.0)
ob_camera.display_type = 'WIRE'
ob_camera.lineart.crease_threshold = 0.0

# ---- collection membership
col_collection_1.objects.link(ob_machine)
col_collection_1.objects.link(ob_reel3)
col_collection_1.objects.link(ob_reel2)
col_collection_1.objects.link(ob_reel1)
col_collection_1.objects.link(ob_lamp)
col_collection_1.objects.link(ob_camera)

# ---- scene / render settings (as saved in the file)
scene.camera = ob_camera
scene.frame_start = 1; scene.frame_end = 250; scene.frame_set(3)
scene.render.engine = 'CYCLES'
scene.render.resolution_percentage = 50
scene.render.dither_intensity = 0.0
scene.cycles.use_denoising = False
scene.cycles.samples = 512
scene.cycles.sampling_pattern = 'TABULATED_SOBOL'
scene.cycles.use_adaptive_sampling = False
scene.cycles.use_light_tree = False
scene.cycles.blur_glossy = 0.0
scene.cycles.sample_clamp_indirect = 0.0
scene.view_settings.view_transform = 'Standard'
bpy.context.view_layer.update()
